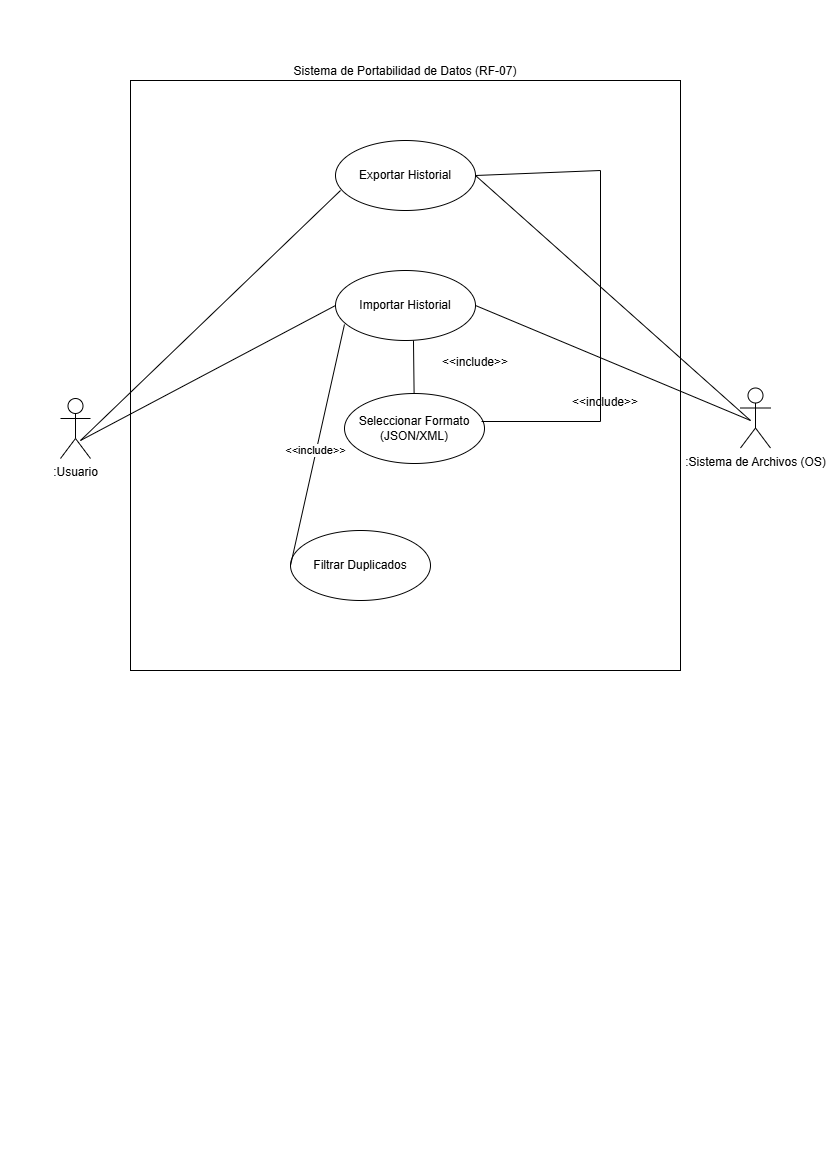

The diagram above was exported from draw.io. Its source (the exported page's mxGraphModel, read from the mxfile embedded in the PNG):
<mxGraphModel dx="1414" dy="743" grid="1" gridSize="10" guides="1" tooltips="1" connect="1" arrows="1" fold="1" page="1" pageScale="1" pageWidth="827" pageHeight="1169" math="0" shadow="0">
  <root>
    <mxCell id="0" />
    <mxCell id="1" parent="0" />
    <mxCell id="iaRT-ieUIeQpVs0kQApe-1" parent="1" style="html=1;align=center;verticalAlign=bottom;dashed=0;whiteSpace=wrap;direction=south;labelPosition=center;verticalLabelPosition=top;" value="Sistema de Portabilidad de Datos (RF-07)" vertex="1">
      <mxGeometry height="590" width="550" x="130" y="80" as="geometry" />
    </mxCell>
    <mxCell id="iaRT-ieUIeQpVs0kQApe-2" parent="1" style="shape=umlActor;verticalLabelPosition=bottom;verticalAlign=top;html=1;" value=":Usuario" vertex="1">
      <mxGeometry height="60" width="30" x="60" y="398" as="geometry" />
    </mxCell>
    <mxCell id="iaRT-ieUIeQpVs0kQApe-3" parent="1" style="shape=umlActor;verticalLabelPosition=bottom;verticalAlign=top;html=1;" value=":Sistema de Archivos (OS)" vertex="1">
      <mxGeometry height="60" width="30" x="740" y="387.5" as="geometry" />
    </mxCell>
    <mxCell id="iaRT-ieUIeQpVs0kQApe-5" parent="1" style="ellipse;whiteSpace=wrap;html=1;" value="Exportar Historial" vertex="1">
      <mxGeometry height="70" width="140" x="335" y="140" as="geometry" />
    </mxCell>
    <mxCell id="iaRT-ieUIeQpVs0kQApe-6" parent="1" style="ellipse;whiteSpace=wrap;html=1;" value="Seleccionar Formato (JSON/XML)" vertex="1">
      <mxGeometry height="70" width="140" x="344" y="393" as="geometry" />
    </mxCell>
    <mxCell id="iaRT-ieUIeQpVs0kQApe-7" parent="1" style="ellipse;whiteSpace=wrap;html=1;" value="Importar Historial" vertex="1">
      <mxGeometry height="70" width="140" x="335" y="270" as="geometry" />
    </mxCell>
    <mxCell id="iaRT-ieUIeQpVs0kQApe-8" parent="1" style="ellipse;whiteSpace=wrap;html=1;" value="Filtrar Duplicados" vertex="1">
      <mxGeometry height="70" width="140" x="290" y="530" as="geometry" />
    </mxCell>
    <mxCell id="iaRT-ieUIeQpVs0kQApe-9" edge="1" parent="1" style="endArrow=none;html=1;rounded=0;entryX=0.036;entryY=0.714;entryDx=0;entryDy=0;entryPerimeter=0;" target="iaRT-ieUIeQpVs0kQApe-5" value="">
      <mxGeometry height="50" relative="1" width="50" as="geometry">
        <mxPoint x="80" y="440" as="sourcePoint" />
        <mxPoint x="130" y="390" as="targetPoint" />
      </mxGeometry>
    </mxCell>
    <mxCell id="iaRT-ieUIeQpVs0kQApe-10" edge="1" parent="1" style="endArrow=none;html=1;rounded=0;entryX=0;entryY=0.5;entryDx=0;entryDy=0;" target="iaRT-ieUIeQpVs0kQApe-7" value="">
      <mxGeometry height="50" relative="1" width="50" as="geometry">
        <mxPoint x="80" y="440" as="sourcePoint" />
        <mxPoint x="350" y="200" as="targetPoint" />
      </mxGeometry>
    </mxCell>
    <mxCell id="iaRT-ieUIeQpVs0kQApe-11" edge="1" parent="1" source="iaRT-ieUIeQpVs0kQApe-5" style="endArrow=none;html=1;rounded=0;exitX=1;exitY=0.5;exitDx=0;exitDy=0;entryX=0.979;entryY=0.4;entryDx=0;entryDy=0;entryPerimeter=0;" target="iaRT-ieUIeQpVs0kQApe-6" value="">
      <mxGeometry height="50" relative="1" width="50" as="geometry">
        <Array as="points">
          <mxPoint x="600" y="170" />
          <mxPoint x="600" y="421" />
        </Array>
        <mxPoint x="480" y="180" as="sourcePoint" />
        <mxPoint x="530" y="130" as="targetPoint" />
      </mxGeometry>
    </mxCell>
    <mxCell id="iaRT-ieUIeQpVs0kQApe-12" parent="1" style="text;whiteSpace=wrap;html=1;" value="&amp;lt;&amp;lt;include&amp;gt;&amp;gt;" vertex="1">
      <mxGeometry height="40" width="100" x="570" y="387.5" as="geometry" />
    </mxCell>
    <mxCell id="iaRT-ieUIeQpVs0kQApe-14" edge="1" parent="1" source="iaRT-ieUIeQpVs0kQApe-7" style="endArrow=none;html=1;rounded=0;exitX=0.557;exitY=1;exitDx=0;exitDy=0;exitPerimeter=0;" target="iaRT-ieUIeQpVs0kQApe-6" value="">
      <mxGeometry height="50" relative="1" width="50" as="geometry">
        <mxPoint x="470" y="300" as="sourcePoint" />
        <mxPoint x="520" y="250" as="targetPoint" />
      </mxGeometry>
    </mxCell>
    <mxCell id="iaRT-ieUIeQpVs0kQApe-15" parent="1" style="text;whiteSpace=wrap;html=1;" value="&amp;lt;&amp;lt;include&amp;gt;&amp;gt;" vertex="1">
      <mxGeometry height="40" width="100" x="440" y="347.5" as="geometry" />
    </mxCell>
    <mxCell id="iaRT-ieUIeQpVs0kQApe-16" edge="1" parent="1" source="iaRT-ieUIeQpVs0kQApe-8" style="endArrow=none;html=1;rounded=0;entryX=0.064;entryY=0.771;entryDx=0;entryDy=0;exitX=0;exitY=0.5;exitDx=0;exitDy=0;entryPerimeter=0;" target="iaRT-ieUIeQpVs0kQApe-7" value="">
      <mxGeometry height="50" relative="1" width="50" as="geometry">
        <Array as="points" />
        <mxPoint x="280" y="370" as="sourcePoint" />
        <mxPoint x="330" y="320" as="targetPoint" />
      </mxGeometry>
    </mxCell>
    <mxCell id="iaRT-ieUIeQpVs0kQApe-17" connectable="0" parent="iaRT-ieUIeQpVs0kQApe-16" style="edgeLabel;html=1;align=center;verticalAlign=middle;resizable=0;points=[];" value="&amp;lt;&amp;lt;include&amp;gt;&amp;gt;" vertex="1">
      <mxGeometry relative="1" x="-0.043" y="1" as="geometry">
        <mxPoint as="offset" />
      </mxGeometry>
    </mxCell>
    <mxCell id="iaRT-ieUIeQpVs0kQApe-18" edge="1" parent="1" source="iaRT-ieUIeQpVs0kQApe-5" style="endArrow=none;html=1;rounded=0;exitX=1;exitY=0.5;exitDx=0;exitDy=0;" value="">
      <mxGeometry height="50" relative="1" width="50" as="geometry">
        <mxPoint x="700" y="470" as="sourcePoint" />
        <mxPoint x="750" y="420" as="targetPoint" />
      </mxGeometry>
    </mxCell>
    <mxCell id="iaRT-ieUIeQpVs0kQApe-19" edge="1" parent="1" source="iaRT-ieUIeQpVs0kQApe-7" style="endArrow=none;html=1;rounded=0;exitX=1;exitY=0.5;exitDx=0;exitDy=0;" value="">
      <mxGeometry height="50" relative="1" width="50" as="geometry">
        <mxPoint x="700" y="470" as="sourcePoint" />
        <mxPoint x="750" y="420" as="targetPoint" />
      </mxGeometry>
    </mxCell>
  </root>
</mxGraphModel>